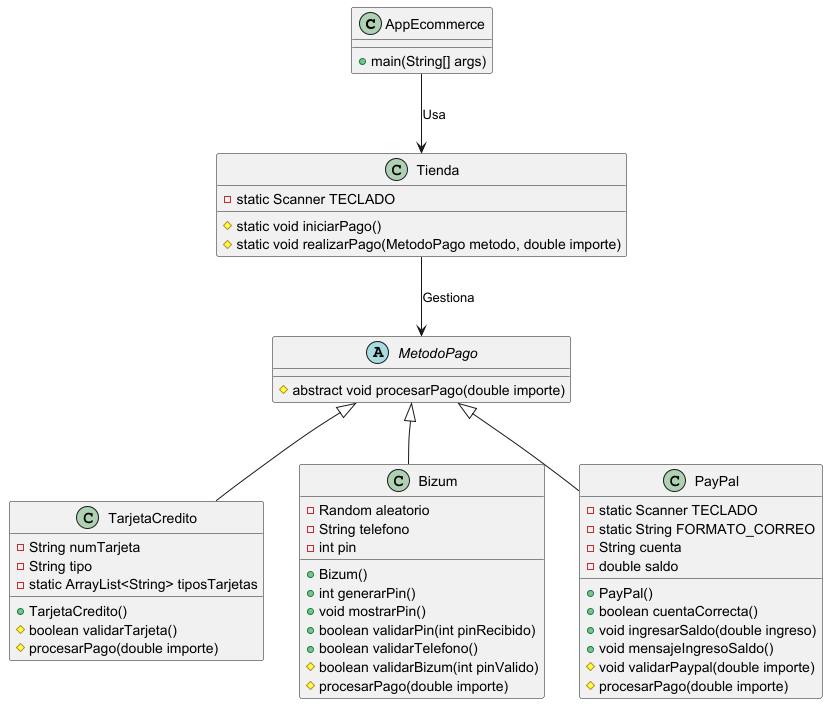

The diagram above was rendered by PlantUML. Its source (embedded in the PNG):
@startuml

class AppEcommerce {
    +main(String[] args)
}

abstract class MetodoPago {
    # abstract void procesarPago(double importe)
}

class Tienda {
    - static Scanner TECLADO
    # static void iniciarPago()
    # static void realizarPago(MetodoPago metodo, double importe)
}

class TarjetaCredito extends MetodoPago {
    - String numTarjeta
    - String tipo
    - static ArrayList<String> tiposTarjetas
    + TarjetaCredito()
    # boolean validarTarjeta()
    # procesarPago(double importe)
}

class Bizum extends MetodoPago {
    - Random aleatorio
    - String telefono
    - int pin
    + Bizum()
    + int generarPin()
    + void mostrarPin()
    + boolean validarPin(int pinRecibido)
    + boolean validarTelefono()
    # boolean validarBizum(int pinValido)
    # procesarPago(double importe)
}

class PayPal extends MetodoPago {
    - static Scanner TECLADO
    - static String FORMATO_CORREO
    - String cuenta
    - double saldo
    + PayPal()
    + boolean cuentaCorrecta()
    + void ingresarSaldo(double ingreso)
    + void mensajeIngresoSaldo()
    # void validarPaypal(double importe)
    # procesarPago(double importe)
}

AppEcommerce --> Tienda : "Usa"
Tienda --> MetodoPago : "Gestiona"

MetodoPago -[hidden]-> TarjetaCredito
MetodoPago -[hidden]-> Bizum
MetodoPago -[hidden]-> PayPal

@enduml